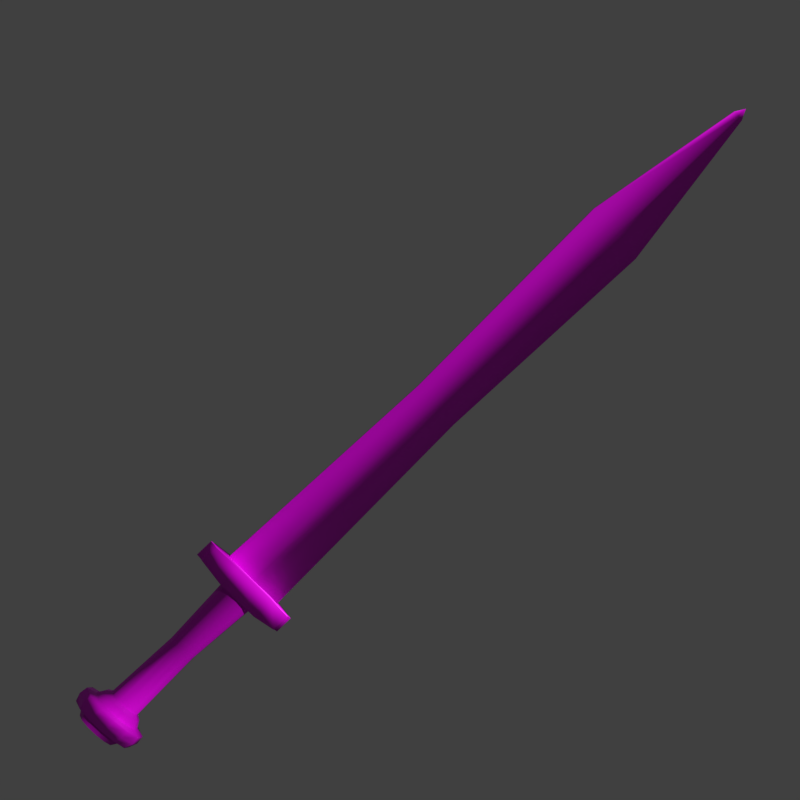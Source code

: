 # Source: Short_Sword.blend  (saved by Blender 2.82.7; exported with 4.5.12 LTS)
import bpy
from mathutils import Matrix  # noqa: F401  (used for matrix-valued properties, if any)

bpy.ops.wm.read_factory_settings(use_empty=True)
scene = bpy.context.scene
scene.name = 'Scene'

# ---- collections
col_collection_1 = bpy.data.collections.new('Collection 1'); scene.collection.children.link(col_collection_1)

# ---- images (referenced by path relative to the original .blend; pixels are not part of the script)
import os
ASSET_DIR = os.environ.get("B2B_ASSET_DIR", "")  # directory of the original .blend (textures are referenced by path, not embedded)
HERE = os.path.dirname(os.path.abspath(__file__))  # packed textures are extracted next to this script under _unpacked/

def load_image(name, relpath, width, height, colorspace="sRGB"):
    """Load a texture the original file referenced (path relative to the .blend, or extracted next to this script)."""
    p = next((c for c in (os.path.join(HERE, relpath), os.path.join(ASSET_DIR, relpath)) if relpath and os.path.exists(c)), "")
    if p:
        img = bpy.data.images.load(p, check_existing=True)
        img.name = name
    else:  # same state as the original file: an image datablock whose file is absent (Cycles renders it pink)
        img = bpy.data.images.new(name, width, height)
        img.source = "FILE"
        img.filepath = "//" + (relpath or name)
    img.colorspace_settings.name = colorspace
    return img
img_short_sword_nrm_png = load_image('Short Sword_NRM.png', 'Textures/Short Sword_NRM.png', 1024, 1024, 'sRGB')
img_short_sword_met_png = load_image('Short Sword_MET.png', 'Textures/Short Sword_MET.png', 1024, 1024, 'sRGB')
img_short_sword_png = load_image('Short Sword.png', 'Textures/Short Sword.png', 1024, 1024, 'sRGB')

# ---- materials (node trees are filled in below, after node groups)
mat_short_sword = bpy.data.materials.new('Short Sword')
mat_short_sword.alpha_threshold = 0.0
mat_short_sword.diffuse_color = (1.0, 1.0, 1.0, 1.0)
mat_short_sword.roughness = 0.5
mat_short_sword.specular_intensity = 0.0

# ---- material node trees
mat_short_sword.use_nodes = True; mat_short_sword.node_tree.nodes.clear()
_N = mat_short_sword.node_tree.nodes; _L = mat_short_sword.node_tree.links
n0 = _N.new('ShaderNodeOutputMaterial'); n0.name = 'Material Output'; n0.location = (300, 300)
n1 = _N.new('ShaderNodeBsdfPrincipled'); n1.name = 'Principled BSDF'; n1.location = (10, 300)
n1.distribution = 'GGX'
n1.subsurface_method = 'BURLEY'
n1.inputs[3].default_value = 1.45
n1.inputs[27].default_value = (0.0, 0.0, 0.0, 1.0)
n1.inputs[28].default_value = 1.0
n2 = _N.new('ShaderNodeNormalMap'); n2.name = 'Normal Map'; n2.location = (-347, -194)
n3 = _N.new('ShaderNodeTexImage'); n3.name = 'Image Texture.001'; n3.location = (-724, -250)
n3.image = img_short_sword_nrm_png
n4 = _N.new('ShaderNodeTexImage'); n4.name = 'Image Texture.002'; n4.location = (-721, 63)
n4.image = img_short_sword_met_png
n5 = _N.new('ShaderNodeTexImage'); n5.name = 'Image Texture'; n5.location = (-537, 358)
n5.image = img_short_sword_png
_L.new(n1.outputs[0], n0.inputs[0])
_L.new(n5.outputs[0], n1.inputs[0])
_L.new(n3.outputs[0], n2.inputs[1])
_L.new(n2.outputs[0], n1.inputs[5])
_L.new(n4.outputs[0], n1.inputs[1])
n0.is_active_output = True

# ---- world
world_world = bpy.data.worlds.new('World'); scene.world = world_world
world_world.color = (0.05088, 0.05088, 0.05088)
world_world.use_sun_shadow = False
world_world.sun_shadow_jitter_overblur = 0.0
world_world.cycles.sampling_method = 'MANUAL'
world_world.light_settings.distance = 18.0

# ---- cameras
cam_camera = bpy.data.cameras.new('Camera')
cam_camera.lens = 48.4
cam_camera.lens_unit = 'FOV'

# ---- lights
light_sun = bpy.data.lights.new('Sun', 'SUN')
light_sun.transmission_factor = 0.0
light_sun.energy = 3.31
light_sun.shadow_soft_size = 0.125

# ---- meshes
me_short_sword = bpy.data.meshes.new('Short Sword')
me_short_sword.from_pydata([(0.05589, 0.1172, -0.9026), (0.05589, 0.1289, 0.6999), (0.1477, 0.102, -0.9026), (0.1622, 0.1116, 0.6999), (0.215, 0.05957, -0.9026), (0.2399, 0.06443, 0.6999), (0.2396, -1.33e-07, -0.9026), (0.2684, -1.247e-07, 0.6999), (0.215, -0.05957, -0.9026), (0.2399, -0.06443, 0.6999), (0.1477, -0.102, -0.9026), (0.1622, -0.1116, 0.6999), (0.05589, -0.1172, -0.9026), (0.05589, -0.1289, 0.6999), (-0.03594, -0.102, -0.9026), (-0.05036, -0.1116, 0.6999), (-0.1032, -0.05957, -0.9026), (-0.1282, -0.06443, 0.6999), (-0.1278, -1.836e-07, -0.9026), (-0.1566, -1.79e-07, 0.6999), (-0.1032, 0.05957, -0.9026), (-0.1282, 0.06443, 0.6999), (-0.03594, 0.102, -0.9026), (-0.05036, 0.1116, 0.6999), (-0.05531, 0.1051, -1.299), (-0.1432, 0.06441, -1.299), (-0.1791, -1.972e-07, -1.299), (-0.1432, -0.06441, -1.299), (-0.05531, -0.1051, -1.299), (0.05589, -0.1186, -1.299), (0.1671, -0.1051, -1.299), (0.255, -0.06441, -1.299), (0.2909, -1.44e-07, -1.299), (0.255, 0.06441, -1.299), (0.1671, 0.1051, -1.299), (0.05589, 0.1186, -1.299), (0.05589, 0.1578, -0.9367), (0.1686, 0.1399, -0.9367), (0.2582, 0.08565, -0.9367), (0.2952, -1.416e-07, -0.9367), (0.2582, -0.08565, -0.9367), (0.1686, -0.1399, -0.9367), (0.05589, -0.1578, -0.9367), (-0.05682, -0.1399, -0.9367), (-0.1465, -0.08565, -0.9367), (-0.1835, -2.124e-07, -0.9367), (-0.1465, 0.08565, -0.9367), (-0.05682, 0.1399, -0.9367), (0.05589, 0.1375, -1.224), (0.05589, 0.1689, -1.017), (0.1927, 0.1492, -1.017), (0.1913, 0.1216, -1.224), (0.3025, 0.09066, -1.017), (0.2983, 0.0741, -1.224), (0.3482, -1.415e-07, -1.017), (0.3421, -1.431e-07, -1.224), (0.3025, -0.09066, -1.017), (0.2983, -0.07411, -1.224), (0.1927, -0.1492, -1.017), (0.1913, -0.1216, -1.224), (0.05589, -0.1689, -1.017), (0.05589, -0.1375, -1.224), (-0.08091, -0.1492, -1.017), (-0.0795, -0.1216, -1.224), (-0.1907, -0.09066, -1.017), (-0.1865, -0.07411, -1.224), (-0.2365, -2.16e-07, -1.017), (-0.2303, -2.042e-07, -1.224), (-0.1907, 0.09066, -1.017), (-0.1865, 0.0741, -1.224), (-0.08091, 0.1492, -1.017), (-0.0795, 0.1216, -1.224), (-0.2295, -0.01919, 3.536), (-0.2295, 0.01919, 3.536), (0.3434, 0.01919, 3.536), (0.3434, -0.01919, 3.536), (0.4178, 0.01919, 6.198), (0.4178, 0.01609, 0.8737), (0.4178, -0.01919, 6.198), (0.4178, -0.01609, 0.8737), (-0.3039, 0.01919, 6.198), (-0.3039, 0.01609, 0.8737), (-0.3039, -0.01919, 6.198), (-0.3039, -0.01609, 0.8737), (0.05589, -1.502e-07, -1.337), (-0.1914, 0.1622, 0.6569), (-0.1914, 0.1622, 0.9033), (-0.1914, -0.1622, 0.6569), (-0.1914, -0.1622, 0.9033), (0.2977, 0.1622, 0.9033), (0.2977, -0.1622, 0.6569), (0.2977, 0.1622, 0.6569), (0.2977, -0.1622, 0.9033), (-0.4853, -0.08162, 0.6869), (-0.5525, -0.01182, 0.6869), (-0.5065, -0.0391, 0.6869), (-0.5525, -0.01182, 0.8833), (-0.4853, -0.08162, 0.8833), (-0.5065, -0.0391, 0.8833), (-0.5525, 0.01182, 0.6869), (-0.4853, 0.08162, 0.6869), (-0.5065, 0.0391, 0.6869), (-0.4853, 0.08162, 0.8833), (-0.5525, 0.01182, 0.8833), (-0.5065, 0.0391, 0.8833), (0.6381, -0.01182, 0.6869), (0.5712, -0.08243, 0.6869), (0.5923, -0.03966, 0.6869), (0.5712, -0.08243, 0.8833), (0.6381, -0.01182, 0.8833), (0.5923, -0.03966, 0.8833), (0.5712, 0.08243, 0.6869), (0.6381, 0.01182, 0.6869), (0.5923, 0.03966, 0.6869), (0.6381, 0.01182, 0.8833), (0.5712, 0.08243, 0.8833), (0.5923, 0.03966, 0.8833), (0.05692, -0.07469, 6.198), (0.05692, -0.06262, 0.8737), (0.05692, 0.07469, 6.198), (0.05692, 0.06262, 0.8737), (0.05692, -0.07469, 3.536), (0.05692, 0.07469, 3.536), (0.05692, -0.01521, 8.2), (-0.007363, -0.01602, 8.084), (0.1212, 0.01602, 8.084), (0.1212, -0.01602, 8.084), (0.05692, 0.01521, 8.2), (-0.007363, 0.01602, 8.084), (0.05589, 0.2097, -1.128), (0.05589, 0.2196, -1.042), (0.2327, 0.1947, -1.042), (0.2419, 0.1861, -1.128), (0.05589, 0.1898, -1.211), (0.226, 0.1696, -1.212), (0.3843, 0.1191, -1.041), (0.3965, 0.1144, -1.128), (0.3681, 0.1059, -1.214), (0.4516, -1.466e-07, -1.041), (0.4631, -1.479e-07, -1.129), (0.43, -1.521e-07, -1.215), (0.3843, -0.1191, -1.041), (0.3965, -0.1144, -1.128), (0.3681, -0.1059, -1.214), (0.2327, -0.1947, -1.042), (0.2419, -0.1861, -1.128), (0.226, -0.1696, -1.212), (0.05589, -0.2196, -1.042), (0.05589, -0.2097, -1.128), (0.05589, -0.1898, -1.211), (-0.1209, -0.1947, -1.042), (-0.1301, -0.1861, -1.128), (-0.1142, -0.1696, -1.212), (-0.2725, -0.1191, -1.041), (-0.2847, -0.1144, -1.128), (-0.2563, -0.1059, -1.214), (-0.3398, -2.481e-07, -1.041), (-0.3514, -2.467e-07, -1.129), (-0.3183, -2.447e-07, -1.215), (-0.2725, 0.1191, -1.041), (-0.2847, 0.1144, -1.128), (-0.2563, 0.1059, -1.214), (-0.1209, 0.1947, -1.042), (-0.1301, 0.1861, -1.128), (-0.1142, 0.1696, -1.212), (0.05589, 0.09923, -0.1013), (0.136, 0.08594, -0.1013), (0.1946, 0.04962, -0.1013), (0.216, -1.266e-07, -0.1013), (0.1946, -0.04962, -0.1013), (0.136, -0.08594, -0.1013), (0.05589, -0.09923, -0.1013), (-0.02418, -0.08594, -0.1013), (-0.08279, -0.04962, -0.1013), (-0.1042, -1.684e-07, -0.1013), (-0.08279, 0.04962, -0.1013), (-0.02418, 0.08594, -0.1013), (0.05692, 0.01863, 8.085), (0.05692, -0.01863, 8.085)], [], [(72, 82, 80, 73), (165, 1, 3, 166), (166, 3, 5, 167), (167, 5, 7, 168), (168, 7, 9, 169), (169, 9, 11, 170), (170, 11, 13, 171), (171, 13, 15, 172), (172, 15, 17, 173), (173, 17, 19, 174), (174, 19, 21, 175), (175, 21, 23, 176), (27, 26, 84), (42, 43, 62, 60), (45, 46, 68, 66), (38, 39, 54, 52), (20, 22, 47, 46), (10, 12, 42, 41), (41, 42, 60, 58), (44, 45, 66, 64), (0, 2, 37, 36), (37, 38, 52, 50), (14, 16, 44, 43), (4, 6, 39, 38), (48, 51, 34, 35), (36, 37, 50, 49), (51, 53, 33, 34), (55, 57, 31, 32), (53, 55, 32, 33), (69, 71, 24, 25), (67, 69, 25, 26), (65, 67, 26, 27), (63, 65, 27, 28), (61, 63, 28, 29), (59, 61, 29, 30), (57, 59, 30, 31), (6, 8, 40, 39), (16, 18, 45, 44), (40, 41, 58, 56), (43, 44, 64, 62), (2, 4, 38, 37), (12, 14, 43, 42), (22, 0, 36, 47), (47, 36, 49, 70), (8, 10, 41, 40), (18, 20, 46, 45), (46, 47, 70, 68), (39, 40, 56, 54), (55, 53, 137, 140), (49, 50, 131, 130), (68, 70, 162, 159), (62, 64, 153, 150), (56, 58, 144, 141), (48, 71, 164, 133), (50, 52, 135, 131), (69, 67, 158, 161), (63, 61, 149, 152), (57, 55, 140, 143), (51, 48, 133, 134), (70, 49, 130, 162), (64, 66, 156, 153), (58, 60, 147, 144), (52, 54, 138, 135), (71, 69, 161, 164), (65, 63, 152, 155), (59, 57, 143, 146), (53, 51, 134, 137), (66, 68, 159, 156), (60, 62, 150, 147), (54, 56, 141, 138), (67, 65, 155, 158), (61, 59, 146, 149), (71, 48, 35, 24), (83, 72, 73, 81), (118, 121, 72, 83), (77, 74, 75, 79), (120, 122, 74, 77), (177, 128, 127), (121, 117, 82, 72), (74, 76, 78, 75), (122, 119, 76, 74), (31, 30, 84), (33, 32, 84), (32, 31, 84), (28, 27, 84), (34, 33, 84), (24, 35, 84), (26, 25, 84), (29, 28, 84), (30, 29, 84), (35, 34, 84), (25, 24, 84), (87, 88, 97, 93), (106, 108, 92, 90), (86, 102, 104, 103, 96, 98, 97, 88), (114, 116, 115, 89, 92, 108, 110, 109), (100, 102, 86, 85), (89, 86, 88, 92), (94, 96, 103, 99), (90, 92, 88, 87), (112, 114, 109, 105), (91, 111, 113, 112, 105, 107, 106, 90), (91, 89, 115, 111), (85, 91, 90, 87), (85, 86, 89, 91), (93, 97, 98, 95), (95, 98, 96, 94), (102, 100, 101, 104), (104, 101, 99, 103), (114, 112, 113, 116), (116, 113, 111, 115), (108, 106, 107, 110), (110, 107, 105, 109), (99, 101, 100, 85, 87, 93, 95, 94), (176, 23, 1, 165), (73, 80, 119, 122), (75, 78, 117, 121), (124, 178, 123), (81, 73, 122, 120), (79, 75, 121, 118), (127, 128, 124, 123), (125, 127, 123, 126), (178, 126, 123), (78, 76, 125, 126), (125, 177, 127), (80, 82, 124, 128), (130, 131, 132, 129), (129, 132, 134, 133), (131, 135, 136, 132), (132, 136, 137, 134), (135, 138, 139, 136), (136, 139, 140, 137), (138, 141, 142, 139), (139, 142, 143, 140), (141, 144, 145, 142), (142, 145, 146, 143), (144, 147, 148, 145), (145, 148, 149, 146), (147, 150, 151, 148), (148, 151, 152, 149), (150, 153, 154, 151), (151, 154, 155, 152), (153, 156, 157, 154), (154, 157, 158, 155), (156, 159, 160, 157), (157, 160, 161, 158), (159, 162, 163, 160), (160, 163, 164, 161), (162, 130, 129, 163), (163, 129, 133, 164), (22, 176, 165, 0), (20, 175, 176, 22), (18, 174, 175, 20), (16, 173, 174, 18), (14, 172, 173, 16), (12, 171, 172, 14), (10, 170, 171, 12), (8, 169, 170, 10), (6, 168, 169, 8), (4, 167, 168, 6), (2, 166, 167, 4), (0, 165, 166, 2), (119, 80, 128, 177), (76, 119, 177, 125), (117, 78, 126, 178), (82, 117, 178, 124)])
me_short_sword.polygons.foreach_set('use_smooth', [True] * 166)
_uv = me_short_sword.uv_layers.new(name='UVMap')
_uv.uv.foreach_set('vector', [0.753, 0.2684, 0.753, 0.5259, 0.7348, 0.5259, 0.7348, 0.2684, 0.7168, 0.9322, 0.535, 0.9322, 0.535, 0.9086, 0.7168, 0.9086, 0.7168, 0.9086, 0.535, 0.9086, 0.535, 0.8875, 0.7168, 0.8875, 0.7168, 0.8875, 0.535, 0.8875, 0.535, 0.8708, 0.7168, 0.8708, 0.7168, 0.8708, 0.535, 0.8708, 0.535, 0.8541, 0.7168, 0.8541, 0.7168, 0.8541, 0.535, 0.8541, 0.535, 0.833, 0.7168, 0.833, 0.7168, 0.833, 0.535, 0.833, 0.535, 0.8094, 0.7168, 0.8094, 0.7168, 0.8094, 0.535, 0.8094, 0.535, 0.7858, 0.7168, 0.7858, 0.7168, 0.7858, 0.535, 0.7858, 0.535, 0.7647, 0.7168, 0.7647, 0.7168, 0.7647, 0.535, 0.7647, 0.535, 0.748, 0.7168, 0.748, 0.7168, 0.9937, 0.535, 0.9937, 0.535, 0.9769, 0.7168, 0.9769, 0.7168, 0.9769, 0.535, 0.9769, 0.535, 0.9558, 0.7168, 0.9558, 0.2324, 0.8051, 0.2462, 0.8075, 0.2187, 0.8426, 0.9116, 0.8094, 0.9116, 0.7858, 0.9317, 0.7858, 0.9317, 0.8094, 0.9116, 0.9937, 0.9116, 0.9769, 0.9317, 0.9769, 0.9317, 0.9937, 0.9116, 0.8875, 0.9116, 0.8708, 0.9317, 0.8708, 0.9317, 0.8875, 0.8984, 0.9769, 0.8984, 0.9558, 0.9116, 0.9558, 0.9116, 0.9769, 0.8984, 0.833, 0.8984, 0.8094, 0.9116, 0.8094, 0.9116, 0.833, 0.9116, 0.833, 0.9116, 0.8094, 0.9317, 0.8094, 0.9317, 0.833, 0.9116, 0.7647, 0.9116, 0.748, 0.9317, 0.748, 0.9317, 0.7647, 0.8984, 0.9322, 0.8984, 0.9086, 0.9116, 0.9086, 0.9116, 0.9322, 0.9116, 0.9086, 0.9116, 0.8875, 0.9317, 0.8875, 0.9317, 0.9086, 0.8984, 0.7858, 0.8984, 0.7647, 0.9116, 0.7647, 0.9116, 0.7858, 0.8984, 0.8875, 0.8984, 0.8708, 0.9116, 0.8708, 0.9116, 0.8875, 0.2509, 0.8678, 0.2274, 0.889, 0.2217, 0.8724, 0.2373, 0.8571, 0.9116, 0.9322, 0.9116, 0.9086, 0.9317, 0.9086, 0.9317, 0.9322, 0.2274, 0.889, 0.2005, 0.8992, 0.205, 0.88, 0.2217, 0.8724, 0.1785, 0.8939, 0.168, 0.8737, 0.1856, 0.8648, 0.1912, 0.8776, 0.2005, 0.8992, 0.1785, 0.8939, 0.1912, 0.8776, 0.205, 0.88, 0.2694, 0.8114, 0.2659, 0.8399, 0.2484, 0.8384, 0.2518, 0.8203, 0.2589, 0.7913, 0.2694, 0.8114, 0.2518, 0.8203, 0.2462, 0.8075, 0.2369, 0.7859, 0.2589, 0.7913, 0.2462, 0.8075, 0.2324, 0.8051, 0.21, 0.7961, 0.2369, 0.7859, 0.2324, 0.8051, 0.2157, 0.8127, 0.1865, 0.8173, 0.21, 0.7961, 0.2157, 0.8127, 0.2001, 0.828, 0.1715, 0.8452, 0.1865, 0.8173, 0.2001, 0.828, 0.189, 0.8468, 0.168, 0.8737, 0.1715, 0.8452, 0.189, 0.8468, 0.1856, 0.8648, 0.8984, 0.8708, 0.8984, 0.8541, 0.9116, 0.8541, 0.9116, 0.8708, 0.8984, 0.7647, 0.8984, 0.748, 0.9116, 0.748, 0.9116, 0.7647, 0.9116, 0.8541, 0.9116, 0.833, 0.9317, 0.833, 0.9317, 0.8541, 0.9116, 0.7858, 0.9116, 0.7647, 0.9317, 0.7647, 0.9317, 0.7858, 0.8984, 0.9086, 0.8984, 0.8875, 0.9116, 0.8875, 0.9116, 0.9086, 0.8984, 0.8094, 0.8984, 0.7858, 0.9116, 0.7858, 0.9116, 0.8094, 0.8984, 0.9558, 0.8984, 0.9322, 0.9116, 0.9322, 0.9116, 0.9558, 0.9116, 0.9558, 0.9116, 0.9322, 0.9317, 0.9322, 0.9317, 0.9558, 0.8984, 0.8541, 0.8984, 0.833, 0.9116, 0.833, 0.9116, 0.8541, 0.8984, 0.9937, 0.8984, 0.9769, 0.9116, 0.9769, 0.9116, 0.9937, 0.9116, 0.9769, 0.9116, 0.9558, 0.9317, 0.9558, 0.9317, 0.9769, 0.9116, 0.8708, 0.9116, 0.8541, 0.9317, 0.8541, 0.9317, 0.8708, 0.1785, 0.8939, 0.2005, 0.8992, 0.1945, 0.9174, 0.1643, 0.9119, 0.9317, 0.9322, 0.9317, 0.9086, 0.9495, 0.9086, 0.9495, 0.9322, 0.9317, 0.9769, 0.9317, 0.9558, 0.9495, 0.9558, 0.9495, 0.9769, 0.9317, 0.7858, 0.9317, 0.7647, 0.9495, 0.7647, 0.9495, 0.7858, 0.9317, 0.8541, 0.9317, 0.833, 0.9495, 0.833, 0.9495, 0.8541, 0.2509, 0.8678, 0.2659, 0.8399, 0.2802, 0.8394, 0.2607, 0.8755, 0.9317, 0.9086, 0.9317, 0.8875, 0.9495, 0.8875, 0.9495, 0.9086, 0.2694, 0.8114, 0.2589, 0.7913, 0.2731, 0.7732, 0.2856, 0.8012, 0.21, 0.7961, 0.1865, 0.8173, 0.1767, 0.8096, 0.2071, 0.782, 0.168, 0.8737, 0.1785, 0.8939, 0.1643, 0.9119, 0.1518, 0.8839, 0.2274, 0.889, 0.2509, 0.8678, 0.2607, 0.8755, 0.2303, 0.9031, 0.9317, 0.9558, 0.9317, 0.9322, 0.9495, 0.9322, 0.9495, 0.9558, 0.9317, 0.7647, 0.9317, 0.748, 0.9495, 0.748, 0.9495, 0.7647, 0.9317, 0.833, 0.9317, 0.8094, 0.9495, 0.8094, 0.9495, 0.833, 0.9317, 0.8875, 0.9317, 0.8708, 0.9495, 0.8708, 0.9495, 0.8875, 0.2659, 0.8399, 0.2694, 0.8114, 0.2856, 0.8012, 0.2802, 0.8394, 0.2369, 0.7859, 0.21, 0.7961, 0.2071, 0.782, 0.2429, 0.7677, 0.1715, 0.8452, 0.168, 0.8737, 0.1518, 0.8839, 0.1571, 0.8457, 0.2005, 0.8992, 0.2274, 0.889, 0.2303, 0.9031, 0.1945, 0.9174, 0.9317, 0.9937, 0.9317, 0.9769, 0.9495, 0.9769, 0.9495, 0.9937, 0.9317, 0.8094, 0.9317, 0.7858, 0.9495, 0.7858, 0.9495, 0.8094, 0.9317, 0.8708, 0.9317, 0.8541, 0.9495, 0.8541, 0.9495, 0.8708, 0.2589, 0.7913, 0.2369, 0.7859, 0.2429, 0.7677, 0.2731, 0.7732, 0.1865, 0.8173, 0.1715, 0.8452, 0.1571, 0.8457, 0.1767, 0.8096, 0.2659, 0.8399, 0.2509, 0.8678, 0.2373, 0.8571, 0.2484, 0.8384, 0.753, 0.01091, 0.753, 0.2684, 0.7348, 0.2684, 0.7348, 0.01091, 0.1866, 0.00458, 0.1866, 0.2732, 0.04723, 0.2733, 0.01104, 0.004643, 0.9718, 0.6089, 0.9718, 0.3264, 0.9884, 0.3264, 0.9884, 0.6089, 0.5381, 0.00458, 0.5381, 0.2732, 0.3987, 0.2733, 0.3625, 0.004643, 0.5381, 0.7324, 0.5693, 0.7323, 0.5381, 0.744, 0.1866, 0.2732, 0.1866, 0.5419, 0.01104, 0.542, 0.04723, 0.2733, 0.9718, 0.3264, 0.9718, 0.04389, 0.9884, 0.04389, 0.9884, 0.3264, 0.5381, 0.2732, 0.5381, 0.5419, 0.3625, 0.542, 0.3987, 0.2733, 0.1856, 0.8648, 0.189, 0.8468, 0.2187, 0.8426, 0.205, 0.88, 0.1912, 0.8776, 0.2187, 0.8426, 0.1912, 0.8776, 0.1856, 0.8648, 0.2187, 0.8426, 0.2157, 0.8127, 0.2324, 0.8051, 0.2187, 0.8426, 0.2217, 0.8724, 0.205, 0.88, 0.2187, 0.8426, 0.2484, 0.8384, 0.2373, 0.8571, 0.2187, 0.8426, 0.2462, 0.8075, 0.2518, 0.8203, 0.2187, 0.8426, 0.2001, 0.828, 0.2157, 0.8127, 0.2187, 0.8426, 0.189, 0.8468, 0.2001, 0.828, 0.2187, 0.8426, 0.2373, 0.8571, 0.2217, 0.8724, 0.2187, 0.8426, 0.2518, 0.8203, 0.2484, 0.8384, 0.2187, 0.8426, 0.8561, 0.08796, 0.8018, 0.08796, 0.8062, 0.02087, 0.8495, 0.02087, 0.8495, 0.2583, 0.8062, 0.2583, 0.8018, 0.1956, 0.8561, 0.1956, 0.3209, 0.6664, 0.3386, 0.6016, 0.348, 0.5969, 0.354, 0.5868, 0.3592, 0.5868, 0.3652, 0.5969, 0.3746, 0.6016, 0.3923, 0.6664, 0.354, 0.8492, 0.3479, 0.8391, 0.3385, 0.8345, 0.3209, 0.7741, 0.3923, 0.7741, 0.3747, 0.8345, 0.3653, 0.8391, 0.3592, 0.8492, 0.8495, 0.5456, 0.8062, 0.5456, 0.8018, 0.4785, 0.8561, 0.4785, 0.3209, 0.7741, 0.3209, 0.6664, 0.3923, 0.6664, 0.3923, 0.7741, 0.8495, 0.573, 0.8062, 0.573, 0.8062, 0.5678, 0.8495, 0.5678, 0.8561, 0.1956, 0.8018, 0.1956, 0.8018, 0.08796, 0.8561, 0.08796, 0.8495, 0.2858, 0.8062, 0.2858, 0.8062, 0.2806, 0.8495, 0.2806, 0.1041, 0.8531, 0.08653, 0.9137, 0.07711, 0.9183, 0.07098, 0.9284, 0.06578, 0.9284, 0.05965, 0.9183, 0.05024, 0.9137, 0.03267, 0.8531, 0.8561, 0.3709, 0.8018, 0.3709, 0.8062, 0.3081, 0.8495, 0.3081, 0.1041, 0.7454, 0.1041, 0.8531, 0.03267, 0.8531, 0.03267, 0.7454, 0.8561, 0.4785, 0.8018, 0.4785, 0.8018, 0.3709, 0.8561, 0.3709, 0.8495, 0.5953, 0.8062, 0.5953, 0.8062, 0.5848, 0.8495, 0.5848, 0.8495, 0.5848, 0.8062, 0.5848, 0.8062, 0.573, 0.8495, 0.573, 0.8062, 0.5456, 0.8495, 0.5456, 0.8495, 0.5561, 0.8062, 0.5561, 0.8062, 0.5561, 0.8495, 0.5561, 0.8495, 0.5678, 0.8062, 0.5678, 0.8062, 0.2858, 0.8495, 0.2858, 0.8495, 0.2976, 0.8062, 0.2976, 0.8062, 0.2976, 0.8495, 0.2976, 0.8495, 0.3081, 0.8062, 0.3081, 0.8062, 0.2583, 0.8495, 0.2583, 0.8495, 0.2688, 0.8062, 0.2688, 0.8062, 0.2688, 0.8495, 0.2688, 0.8495, 0.2806, 0.8062, 0.2806, 0.07098, 0.6656, 0.07699, 0.6757, 0.08635, 0.6804, 0.1041, 0.7454, 0.03267, 0.7454, 0.05041, 0.6804, 0.05977, 0.6757, 0.06578, 0.6656, 0.7168, 0.9558, 0.535, 0.9558, 0.535, 0.9322, 0.7168, 0.9322, 0.6774, 0.2733, 0.7136, 0.542, 0.5381, 0.5419, 0.5381, 0.2732, 0.3259, 0.2733, 0.3621, 0.542, 0.1866, 0.5419, 0.1866, 0.2732, 0.1553, 0.7323, 0.1866, 0.7324, 0.1866, 0.744, 0.7136, 0.004643, 0.6774, 0.2733, 0.5381, 0.2732, 0.5381, 0.00458, 0.3621, 0.004643, 0.3259, 0.2733, 0.1866, 0.2732, 0.1866, 0.00458, 0.7348, 0.7225, 0.7348, 0.7097, 0.753, 0.7097, 0.753, 0.7225, 0.9172, 0.06179, 0.9172, 0.04772, 0.9338, 0.04772, 0.9338, 0.06179, 0.1866, 0.7324, 0.2178, 0.7323, 0.1866, 0.744, 0.9338, 0.2635, 0.9172, 0.2635, 0.9172, 0.06179, 0.9338, 0.06179, 0.5068, 0.7323, 0.5381, 0.7324, 0.5381, 0.744, 0.7348, 0.5259, 0.753, 0.5259, 0.753, 0.7097, 0.7348, 0.7097, 0.9495, 0.9322, 0.9495, 0.9086, 0.9694, 0.9086, 0.9694, 0.9322, 0.9694, 0.9322, 0.9694, 0.9086, 0.9895, 0.9086, 0.9895, 0.9322, 0.9495, 0.9086, 0.9495, 0.8875, 0.9694, 0.8875, 0.9694, 0.9086, 0.9694, 0.9086, 0.9694, 0.8875, 0.9895, 0.8875, 0.9895, 0.9086, 0.9495, 0.8875, 0.9495, 0.8708, 0.9694, 0.8708, 0.9694, 0.8875, 0.9694, 0.8875, 0.9694, 0.8708, 0.9895, 0.8708, 0.9895, 0.8875, 0.9495, 0.8708, 0.9495, 0.8541, 0.9694, 0.8541, 0.9694, 0.8708, 0.9694, 0.8708, 0.9694, 0.8541, 0.9895, 0.8541, 0.9895, 0.8708, 0.9495, 0.8541, 0.9495, 0.833, 0.9694, 0.833, 0.9694, 0.8541, 0.9694, 0.8541, 0.9694, 0.833, 0.9895, 0.833, 0.9895, 0.8541, 0.9495, 0.833, 0.9495, 0.8094, 0.9694, 0.8094, 0.9694, 0.833, 0.9694, 0.833, 0.9694, 0.8094, 0.9895, 0.8094, 0.9895, 0.833, 0.9495, 0.8094, 0.9495, 0.7858, 0.9694, 0.7858, 0.9694, 0.8094, 0.9694, 0.8094, 0.9694, 0.7858, 0.9895, 0.7858, 0.9895, 0.8094, 0.9495, 0.7858, 0.9495, 0.7647, 0.9694, 0.7647, 0.9694, 0.7858, 0.9694, 0.7858, 0.9694, 0.7647, 0.9895, 0.7647, 0.9895, 0.7858, 0.9495, 0.7647, 0.9495, 0.748, 0.9694, 0.748, 0.9694, 0.7647, 0.9694, 0.7647, 0.9694, 0.748, 0.9895, 0.748, 0.9895, 0.7647, 0.9495, 0.9937, 0.9495, 0.9769, 0.9694, 0.9769, 0.9694, 0.9937, 0.9694, 0.9937, 0.9694, 0.9769, 0.9895, 0.9769, 0.9895, 0.9937, 0.9495, 0.9769, 0.9495, 0.9558, 0.9694, 0.9558, 0.9694, 0.9769, 0.9694, 0.9769, 0.9694, 0.9558, 0.9895, 0.9558, 0.9895, 0.9769, 0.9495, 0.9558, 0.9495, 0.9322, 0.9694, 0.9322, 0.9694, 0.9558, 0.9694, 0.9558, 0.9694, 0.9322, 0.9895, 0.9322, 0.9895, 0.9558, 0.8984, 0.9558, 0.7168, 0.9558, 0.7168, 0.9322, 0.8984, 0.9322, 0.8984, 0.9769, 0.7168, 0.9769, 0.7168, 0.9558, 0.8984, 0.9558, 0.8984, 0.9937, 0.7168, 0.9937, 0.7168, 0.9769, 0.8984, 0.9769, 0.8984, 0.7647, 0.7168, 0.7647, 0.7168, 0.748, 0.8984, 0.748, 0.8984, 0.7858, 0.7168, 0.7858, 0.7168, 0.7647, 0.8984, 0.7647, 0.8984, 0.8094, 0.7168, 0.8094, 0.7168, 0.7858, 0.8984, 0.7858, 0.8984, 0.833, 0.7168, 0.833, 0.7168, 0.8094, 0.8984, 0.8094, 0.8984, 0.8541, 0.7168, 0.8541, 0.7168, 0.833, 0.8984, 0.833, 0.8984, 0.8708, 0.7168, 0.8708, 0.7168, 0.8541, 0.8984, 0.8541, 0.8984, 0.8875, 0.7168, 0.8875, 0.7168, 0.8708, 0.8984, 0.8708, 0.8984, 0.9086, 0.7168, 0.9086, 0.7168, 0.8875, 0.8984, 0.8875, 0.8984, 0.9322, 0.7168, 0.9322, 0.7168, 0.9086, 0.8984, 0.9086, 0.5381, 0.5419, 0.7136, 0.542, 0.5693, 0.7323, 0.5381, 0.7324, 0.3625, 0.542, 0.5381, 0.5419, 0.5381, 0.7324, 0.5068, 0.7323, 0.1866, 0.5419, 0.3621, 0.542, 0.2178, 0.7323, 0.1866, 0.7324, 0.01104, 0.542, 0.1866, 0.5419, 0.1866, 0.7324, 0.1553, 0.7323])
_ca = me_short_sword.color_attributes.new('Col', 'BYTE_COLOR', 'CORNER')
_ca.data.foreach_set('color', [1.0, 1.0, 1.0, 1.0, 1.0, 1.0, 1.0, 1.0, 1.0, 1.0, 1.0, 1.0, 1.0, 1.0, 1.0, 1.0, 1.0, 1.0, 1.0, 1.0, 1.0, 1.0, 1.0, 1.0, 1.0, 1.0, 1.0, 1.0, 1.0, 1.0, 1.0, 1.0, 1.0, 1.0, 1.0, 1.0, 1.0, 1.0, 1.0, 1.0, 1.0, 1.0, 1.0, 1.0, 1.0, 1.0, 1.0, 1.0, 1.0, 1.0, 1.0, 1.0, 1.0, 1.0, 1.0, 1.0, 1.0, 1.0, 1.0, 1.0, 1.0, 1.0, 1.0, 1.0, 1.0, 1.0, 1.0, 1.0, 1.0, 1.0, 1.0, 1.0, 1.0, 1.0, 1.0, 1.0, 1.0, 1.0, 1.0, 1.0, 1.0, 1.0, 1.0, 1.0, 1.0, 1.0, 1.0, 1.0, 1.0, 1.0, 1.0, 1.0, 1.0, 1.0, 1.0, 1.0, 1.0, 1.0, 1.0, 1.0, 1.0, 1.0, 1.0, 1.0, 1.0, 1.0, 1.0, 1.0, 1.0, 1.0, 1.0, 1.0, 1.0, 1.0, 1.0, 1.0, 1.0, 1.0, 1.0, 1.0, 1.0, 1.0, 1.0, 1.0, 1.0, 1.0, 1.0, 1.0, 1.0, 1.0, 1.0, 1.0, 1.0, 1.0, 1.0, 1.0, 1.0, 1.0, 1.0, 1.0, 1.0, 1.0, 1.0, 1.0, 1.0, 1.0, 1.0, 1.0, 1.0, 1.0, 1.0, 1.0, 1.0, 1.0, 1.0, 1.0, 1.0, 1.0, 1.0, 1.0, 1.0, 1.0, 1.0, 1.0, 1.0, 1.0, 1.0, 1.0, 1.0, 1.0, 1.0, 1.0, 1.0, 1.0, 1.0, 1.0, 1.0, 1.0, 1.0, 1.0, 1.0, 1.0, 1.0, 1.0, 1.0, 1.0, 1.0, 1.0, 1.0, 1.0, 1.0, 1.0, 1.0, 1.0, 1.0, 1.0, 1.0, 1.0, 1.0, 1.0, 1.0, 1.0, 1.0, 1.0, 1.0, 1.0, 1.0, 1.0, 1.0, 1.0, 1.0, 1.0, 1.0, 1.0, 1.0, 1.0, 1.0, 1.0, 1.0, 1.0, 1.0, 1.0, 1.0, 1.0, 1.0, 1.0, 1.0, 1.0, 1.0, 1.0, 1.0, 1.0, 1.0, 1.0, 1.0, 1.0, 1.0, 1.0, 1.0, 1.0, 1.0, 1.0, 1.0, 1.0, 1.0, 1.0, 1.0, 1.0, 1.0, 1.0, 1.0, 1.0, 1.0, 1.0, 1.0, 1.0, 1.0, 1.0, 1.0, 1.0, 1.0, 1.0, 1.0, 1.0, 1.0, 1.0, 1.0, 1.0, 1.0, 1.0, 1.0, 1.0, 1.0, 1.0, 1.0, 1.0, 1.0, 1.0, 1.0, 1.0, 1.0, 1.0, 1.0, 1.0, 1.0, 1.0, 1.0, 1.0, 1.0, 1.0, 1.0, 1.0, 1.0, 1.0, 1.0, 1.0, 1.0, 1.0, 1.0, 1.0, 1.0, 1.0, 1.0, 1.0, 1.0, 1.0, 1.0, 1.0, 1.0, 1.0, 1.0, 1.0, 1.0, 1.0, 1.0, 1.0, 1.0, 1.0, 1.0, 1.0, 1.0, 1.0, 1.0, 1.0, 1.0, 1.0, 1.0, 1.0, 1.0, 1.0, 1.0, 1.0, 1.0, 1.0, 1.0, 1.0, 1.0, 1.0, 1.0, 1.0, 1.0, 1.0, 1.0, 1.0, 1.0, 1.0, 1.0, 1.0, 1.0, 1.0, 1.0, 1.0, 1.0, 1.0, 1.0, 1.0, 1.0, 1.0, 1.0, 1.0, 1.0, 1.0, 1.0, 1.0, 1.0, 1.0, 1.0, 1.0, 1.0, 1.0, 1.0, 1.0, 1.0, 1.0, 1.0, 1.0, 1.0, 1.0, 1.0, 1.0, 1.0, 1.0, 1.0, 1.0, 1.0, 1.0, 1.0, 1.0, 1.0, 1.0, 1.0, 1.0, 1.0, 1.0, 1.0, 1.0, 1.0, 1.0, 1.0, 1.0, 1.0, 1.0, 1.0, 1.0, 1.0, 1.0, 1.0, 1.0, 1.0, 1.0, 1.0, 1.0, 1.0, 1.0, 1.0, 1.0, 1.0, 1.0, 1.0, 1.0, 1.0, 1.0, 1.0, 1.0, 1.0, 1.0, 1.0, 1.0, 1.0, 1.0, 1.0, 1.0, 1.0, 1.0, 1.0, 1.0, 1.0, 1.0, 1.0, 1.0, 1.0, 1.0, 1.0, 1.0, 1.0, 1.0, 1.0, 1.0, 1.0, 1.0, 1.0, 1.0, 1.0, 1.0, 1.0, 1.0, 1.0, 1.0, 1.0, 1.0, 1.0, 1.0, 1.0, 1.0, 1.0, 1.0, 1.0, 1.0, 1.0, 1.0, 1.0, 1.0, 1.0, 1.0, 1.0, 1.0, 1.0, 1.0, 1.0, 1.0, 1.0, 1.0, 1.0, 1.0, 1.0, 1.0, 1.0, 1.0, 1.0, 1.0, 1.0, 1.0, 1.0, 1.0, 1.0, 1.0, 1.0, 1.0, 1.0, 1.0, 1.0, 1.0, 1.0, 1.0, 1.0, 1.0, 1.0, 1.0, 1.0, 1.0, 1.0, 1.0, 1.0, 1.0, 1.0, 1.0, 1.0, 1.0, 1.0, 1.0, 1.0, 1.0, 1.0, 1.0, 1.0, 1.0, 1.0, 1.0, 1.0, 1.0, 1.0, 1.0, 1.0, 1.0, 1.0, 1.0, 1.0, 1.0, 1.0, 1.0, 1.0, 1.0, 1.0, 1.0, 1.0, 1.0, 1.0, 1.0, 1.0, 1.0, 1.0, 1.0, 1.0, 1.0, 1.0, 1.0, 1.0, 1.0, 1.0, 1.0, 1.0, 1.0, 1.0, 1.0, 1.0, 1.0, 1.0, 1.0, 1.0, 1.0, 1.0, 1.0, 1.0, 1.0, 1.0, 1.0, 1.0, 1.0, 1.0, 1.0, 1.0, 1.0, 1.0, 1.0, 1.0, 1.0, 1.0, 1.0, 1.0, 1.0, 1.0, 1.0, 1.0, 1.0, 1.0, 1.0, 1.0, 1.0, 1.0, 1.0, 1.0, 1.0, 1.0, 1.0, 1.0, 1.0, 1.0, 1.0, 1.0, 1.0, 1.0, 1.0, 1.0, 1.0, 1.0, 1.0, 1.0, 1.0, 1.0, 1.0, 1.0, 1.0, 1.0, 1.0, 1.0, 1.0, 1.0, 1.0, 1.0, 1.0, 1.0, 1.0, 1.0, 1.0, 1.0, 1.0, 1.0, 1.0, 1.0, 1.0, 1.0, 1.0, 1.0, 1.0, 1.0, 1.0, 1.0, 1.0, 1.0, 1.0, 1.0, 1.0, 1.0, 1.0, 1.0, 1.0, 1.0, 1.0, 1.0, 1.0, 1.0, 1.0, 1.0, 1.0, 1.0, 1.0, 1.0, 1.0, 1.0, 1.0, 1.0, 1.0, 1.0, 1.0, 1.0, 1.0, 1.0, 1.0, 1.0, 1.0, 1.0, 1.0, 1.0, 1.0, 1.0, 1.0, 1.0, 1.0, 1.0, 1.0, 1.0, 1.0, 1.0, 1.0, 1.0, 1.0, 1.0, 1.0, 1.0, 1.0, 1.0, 1.0, 1.0, 1.0, 1.0, 1.0, 1.0, 1.0, 1.0, 1.0, 1.0, 1.0, 1.0, 1.0, 1.0, 1.0, 1.0, 1.0, 1.0, 1.0, 1.0, 1.0, 1.0, 1.0, 1.0, 1.0, 1.0, 1.0, 1.0, 1.0, 1.0, 1.0, 1.0, 1.0, 1.0, 1.0, 1.0, 1.0, 1.0, 1.0, 1.0, 1.0, 1.0, 1.0, 1.0, 1.0, 1.0, 1.0, 1.0, 1.0, 1.0, 1.0, 1.0, 1.0, 1.0, 1.0, 1.0, 1.0, 1.0, 1.0, 1.0, 1.0, 1.0, 1.0, 1.0, 1.0, 1.0, 1.0, 1.0, 1.0, 1.0, 1.0, 1.0, 1.0, 1.0, 1.0, 1.0, 1.0, 1.0, 1.0, 1.0, 1.0, 1.0, 1.0, 1.0, 1.0, 1.0, 1.0, 1.0, 1.0, 1.0, 1.0, 1.0, 1.0, 1.0, 1.0, 1.0, 1.0, 1.0, 1.0, 1.0, 1.0, 1.0, 1.0, 1.0, 1.0, 1.0, 1.0, 1.0, 1.0, 1.0, 1.0, 1.0, 1.0, 1.0, 1.0, 1.0, 1.0, 1.0, 1.0, 1.0, 1.0, 1.0, 1.0, 1.0, 1.0, 1.0, 1.0, 1.0, 1.0, 1.0, 1.0, 1.0, 1.0, 1.0, 1.0, 1.0, 1.0, 1.0, 1.0, 1.0, 1.0, 1.0, 1.0, 1.0, 1.0, 1.0, 1.0, 1.0, 1.0, 1.0, 1.0, 1.0, 1.0, 1.0, 1.0, 1.0, 1.0, 1.0, 1.0, 1.0, 1.0, 1.0, 1.0, 1.0, 1.0, 1.0, 1.0, 1.0, 1.0, 1.0, 1.0, 1.0, 1.0, 1.0, 1.0, 1.0, 1.0, 1.0, 1.0, 1.0, 1.0, 1.0, 1.0, 1.0, 1.0, 1.0, 1.0, 1.0, 1.0, 1.0, 1.0, 1.0, 1.0, 1.0, 1.0, 1.0, 1.0, 1.0, 1.0, 1.0, 1.0, 1.0, 1.0, 1.0, 1.0, 1.0, 1.0, 1.0, 1.0, 1.0, 1.0, 1.0, 1.0, 1.0, 1.0, 1.0, 1.0, 1.0, 1.0, 1.0, 1.0, 1.0, 1.0, 1.0, 1.0, 1.0, 1.0, 1.0, 1.0, 1.0, 1.0, 1.0, 1.0, 1.0, 1.0, 1.0, 1.0, 1.0, 1.0, 1.0, 1.0, 1.0, 1.0, 1.0, 1.0, 1.0, 1.0, 1.0, 1.0, 1.0, 1.0, 1.0, 1.0, 1.0, 1.0, 1.0, 1.0, 1.0, 1.0, 1.0, 1.0, 1.0, 1.0, 1.0, 1.0, 1.0, 1.0, 1.0, 1.0, 1.0, 1.0, 1.0, 1.0, 1.0, 1.0, 1.0, 1.0, 1.0, 1.0, 1.0, 1.0, 1.0, 1.0, 1.0, 1.0, 1.0, 1.0, 1.0, 1.0, 1.0, 1.0, 1.0, 1.0, 1.0, 1.0, 1.0, 1.0, 1.0, 1.0, 1.0, 1.0, 1.0, 1.0, 1.0, 1.0, 1.0, 1.0, 1.0, 1.0, 1.0, 1.0, 1.0, 1.0, 1.0, 1.0, 1.0, 1.0, 1.0, 1.0, 1.0, 1.0, 1.0, 1.0, 1.0, 1.0, 1.0, 1.0, 1.0, 1.0, 1.0, 1.0, 1.0, 1.0, 1.0, 1.0, 1.0, 1.0, 1.0, 1.0, 1.0, 1.0, 1.0, 1.0, 1.0, 1.0, 1.0, 1.0, 1.0, 1.0, 1.0, 1.0, 1.0, 1.0, 1.0, 1.0, 1.0, 1.0, 1.0, 1.0, 1.0, 1.0, 1.0, 1.0, 1.0, 1.0, 1.0, 1.0, 1.0, 1.0, 1.0, 1.0, 1.0, 1.0, 1.0, 1.0, 1.0, 1.0, 1.0, 1.0, 1.0, 1.0, 1.0, 1.0, 1.0, 1.0, 1.0, 1.0, 1.0, 1.0, 1.0, 1.0, 1.0, 1.0, 1.0, 1.0, 1.0, 1.0, 1.0, 1.0, 1.0, 1.0, 1.0, 1.0, 1.0, 1.0, 1.0, 1.0, 1.0, 1.0, 1.0, 1.0, 1.0, 1.0, 1.0, 1.0, 1.0, 1.0, 1.0, 1.0, 1.0, 1.0, 1.0, 1.0, 1.0, 1.0, 1.0, 1.0, 1.0, 1.0, 1.0, 1.0, 1.0, 1.0, 1.0, 1.0, 1.0, 1.0, 1.0, 1.0, 1.0, 1.0, 1.0, 1.0, 1.0, 1.0, 1.0, 1.0, 1.0, 1.0, 1.0, 1.0, 1.0, 1.0, 1.0, 1.0, 1.0, 1.0, 1.0, 1.0, 1.0, 1.0, 1.0, 1.0, 1.0, 1.0, 1.0, 1.0, 1.0, 1.0, 1.0, 1.0, 1.0, 1.0, 1.0, 1.0, 1.0, 1.0, 1.0, 1.0, 1.0, 1.0, 1.0, 1.0, 1.0, 1.0, 1.0, 1.0, 1.0, 1.0, 1.0, 1.0, 1.0, 1.0, 1.0, 1.0, 1.0, 1.0, 1.0, 1.0, 1.0, 1.0, 1.0, 1.0, 1.0, 1.0, 1.0, 1.0, 1.0, 1.0, 1.0, 1.0, 1.0, 1.0, 1.0, 1.0, 1.0, 1.0, 1.0, 1.0, 1.0, 1.0, 1.0, 1.0, 1.0, 1.0, 1.0, 1.0, 1.0, 1.0, 1.0, 1.0, 1.0, 1.0, 1.0, 1.0, 1.0, 1.0, 1.0, 1.0, 1.0, 1.0, 1.0, 1.0, 1.0, 1.0, 1.0, 1.0, 1.0, 1.0, 1.0, 1.0, 1.0, 1.0, 1.0, 1.0, 1.0, 1.0, 1.0, 1.0, 1.0, 1.0, 1.0, 1.0, 1.0, 1.0, 1.0, 1.0, 1.0, 1.0, 1.0, 1.0, 1.0, 1.0, 1.0, 1.0, 1.0, 1.0, 1.0, 1.0, 1.0, 1.0, 1.0, 1.0, 1.0, 1.0, 1.0, 1.0, 1.0, 1.0, 1.0, 1.0, 1.0, 1.0, 1.0, 1.0, 1.0, 1.0, 1.0, 1.0, 1.0, 1.0, 1.0, 1.0, 1.0, 1.0, 1.0, 1.0, 1.0, 1.0, 1.0, 1.0, 1.0, 1.0, 1.0, 1.0, 1.0, 1.0, 1.0, 1.0, 1.0, 1.0, 1.0, 1.0, 1.0, 1.0, 1.0, 1.0, 1.0, 1.0, 1.0, 1.0, 1.0, 1.0, 1.0, 1.0, 1.0, 1.0, 1.0, 1.0, 1.0, 1.0, 1.0, 1.0, 1.0, 1.0, 1.0, 1.0, 1.0, 1.0, 1.0, 1.0, 1.0, 1.0, 1.0, 1.0, 1.0, 1.0, 1.0, 1.0, 1.0, 1.0, 1.0, 1.0, 1.0, 1.0, 1.0, 1.0, 1.0, 1.0, 1.0, 1.0, 1.0, 1.0, 1.0, 1.0, 1.0, 1.0, 1.0, 1.0, 1.0, 1.0, 1.0, 1.0, 1.0, 1.0, 1.0, 1.0, 1.0, 1.0, 1.0, 1.0, 1.0, 1.0, 1.0, 1.0, 1.0, 1.0, 1.0, 1.0, 1.0, 1.0, 1.0, 1.0, 1.0, 1.0, 1.0, 1.0, 1.0, 1.0, 1.0, 1.0, 1.0, 1.0, 1.0, 1.0, 1.0, 1.0, 1.0, 1.0, 1.0, 1.0, 1.0, 1.0, 1.0, 1.0, 1.0, 1.0, 1.0, 1.0, 1.0, 1.0, 1.0, 1.0, 1.0, 1.0, 1.0, 1.0, 1.0, 1.0, 1.0, 1.0, 1.0, 1.0, 1.0, 1.0, 1.0, 1.0, 1.0, 1.0, 1.0, 1.0, 1.0, 1.0, 1.0, 1.0, 1.0, 1.0, 1.0, 1.0, 1.0, 1.0, 1.0, 1.0, 1.0, 1.0, 1.0, 1.0, 1.0, 1.0, 1.0, 1.0, 1.0, 1.0, 1.0, 1.0, 1.0, 1.0, 1.0, 1.0, 1.0, 1.0, 1.0, 1.0, 1.0, 1.0, 1.0, 1.0, 1.0, 1.0, 1.0, 1.0, 1.0, 1.0, 1.0, 1.0, 1.0, 1.0, 1.0, 1.0, 1.0, 1.0, 1.0, 1.0, 1.0, 1.0, 1.0, 1.0, 1.0, 1.0, 1.0, 1.0, 1.0, 1.0, 1.0, 1.0, 1.0, 1.0, 1.0, 1.0, 1.0, 1.0, 1.0, 1.0, 1.0, 1.0, 1.0, 1.0, 1.0, 1.0, 1.0, 1.0, 1.0, 1.0, 1.0, 1.0, 1.0, 1.0, 1.0, 1.0, 1.0, 1.0, 1.0, 1.0, 1.0, 1.0, 1.0, 1.0, 1.0, 1.0, 1.0, 1.0, 1.0, 1.0, 1.0, 1.0, 1.0, 1.0, 1.0, 1.0, 1.0, 1.0, 1.0, 1.0, 1.0, 1.0, 1.0, 1.0, 1.0, 1.0, 1.0, 1.0, 1.0, 1.0, 1.0, 1.0, 1.0, 1.0, 1.0, 1.0, 1.0, 1.0, 1.0, 1.0, 1.0, 1.0, 1.0, 1.0, 1.0, 1.0, 1.0, 1.0, 1.0, 1.0, 1.0, 1.0, 1.0, 1.0, 1.0, 1.0, 1.0, 1.0, 1.0, 1.0, 1.0, 1.0, 1.0, 1.0, 1.0, 1.0, 1.0, 1.0, 1.0, 1.0, 1.0, 1.0, 1.0, 1.0, 1.0, 1.0, 1.0, 1.0, 1.0, 1.0, 1.0, 1.0, 1.0, 1.0, 1.0, 1.0, 1.0, 1.0, 1.0, 1.0, 1.0, 1.0, 1.0, 1.0, 1.0, 1.0, 1.0, 1.0, 1.0, 1.0, 1.0, 1.0, 1.0, 1.0, 1.0, 1.0, 1.0, 1.0, 1.0, 1.0, 1.0, 1.0, 1.0, 1.0, 1.0, 1.0, 1.0, 1.0, 1.0, 1.0, 1.0, 1.0, 1.0, 1.0, 1.0, 1.0, 1.0, 1.0, 1.0, 1.0, 1.0, 1.0, 1.0, 1.0, 1.0, 1.0, 1.0, 1.0, 1.0, 1.0, 1.0, 1.0, 1.0, 1.0, 1.0, 1.0, 1.0, 1.0, 1.0, 1.0, 1.0, 1.0, 1.0, 1.0, 1.0, 1.0, 1.0, 1.0, 1.0, 1.0, 1.0, 1.0, 1.0, 1.0, 1.0, 1.0, 1.0, 1.0, 1.0, 1.0, 1.0, 1.0, 1.0, 1.0, 1.0, 1.0, 1.0, 1.0, 1.0, 1.0, 1.0, 1.0, 1.0, 1.0, 1.0, 1.0, 1.0, 1.0, 1.0, 1.0, 1.0, 1.0, 1.0, 1.0, 1.0, 1.0, 1.0, 1.0, 1.0, 1.0, 1.0, 1.0, 1.0, 1.0, 1.0, 1.0, 1.0, 1.0, 1.0, 1.0, 1.0, 1.0, 1.0, 1.0, 1.0, 1.0, 1.0, 1.0, 1.0, 1.0, 1.0, 1.0, 1.0, 1.0, 1.0, 1.0, 1.0, 1.0, 1.0, 1.0, 1.0, 1.0, 1.0, 1.0, 1.0, 1.0, 1.0, 1.0, 1.0, 1.0, 1.0, 1.0, 1.0, 1.0, 1.0, 1.0, 1.0, 1.0, 1.0, 1.0, 1.0, 1.0, 1.0, 1.0, 1.0, 1.0, 1.0, 1.0, 1.0, 1.0, 1.0, 1.0, 1.0, 1.0, 1.0, 1.0, 1.0, 1.0, 1.0, 1.0, 1.0, 1.0, 1.0, 1.0, 1.0, 1.0, 1.0, 1.0, 1.0, 1.0, 1.0, 1.0, 1.0, 1.0, 1.0, 1.0, 1.0, 1.0, 1.0, 1.0, 1.0, 1.0, 1.0, 1.0, 1.0, 1.0, 1.0, 1.0, 1.0, 1.0, 1.0, 1.0, 1.0, 1.0, 1.0, 1.0, 1.0, 1.0, 1.0, 1.0, 1.0, 1.0, 1.0, 1.0, 1.0, 1.0, 1.0, 1.0, 1.0, 1.0, 1.0, 1.0, 1.0, 1.0, 1.0, 1.0, 1.0, 1.0, 1.0, 1.0, 1.0, 1.0, 1.0, 1.0, 1.0, 1.0, 1.0, 1.0, 1.0, 1.0, 1.0, 1.0, 1.0, 1.0, 1.0, 1.0, 1.0, 1.0, 1.0, 1.0, 1.0, 1.0, 1.0, 1.0, 1.0, 1.0, 1.0, 1.0, 1.0, 1.0, 1.0, 1.0, 1.0, 1.0, 1.0, 1.0, 1.0, 1.0, 1.0, 1.0, 1.0, 1.0, 1.0, 1.0, 1.0, 1.0, 1.0, 1.0, 1.0, 1.0, 1.0, 1.0, 1.0, 1.0, 1.0, 1.0, 1.0, 1.0, 1.0, 1.0, 1.0, 1.0, 1.0, 1.0, 1.0, 1.0, 1.0, 1.0, 1.0, 1.0, 1.0, 1.0, 1.0, 1.0, 1.0, 1.0, 1.0, 1.0, 1.0, 1.0, 1.0, 1.0, 1.0, 1.0, 1.0, 1.0, 1.0, 1.0, 1.0, 1.0, 1.0, 1.0, 1.0, 1.0, 1.0, 1.0, 1.0, 1.0, 1.0, 1.0, 1.0, 1.0, 1.0, 1.0, 1.0, 1.0, 1.0, 1.0, 1.0, 1.0, 1.0, 1.0, 1.0, 1.0, 1.0, 1.0, 1.0, 1.0, 1.0, 1.0, 1.0, 1.0, 1.0, 1.0, 1.0, 1.0, 1.0, 1.0, 1.0, 1.0, 1.0, 1.0, 1.0, 1.0, 1.0, 1.0, 1.0, 1.0, 1.0, 1.0, 1.0, 1.0, 1.0, 1.0, 1.0, 1.0, 1.0, 1.0, 1.0, 1.0, 1.0, 1.0, 1.0, 1.0, 1.0, 1.0, 1.0, 1.0, 1.0, 1.0, 1.0, 1.0, 1.0, 1.0, 1.0, 1.0, 1.0, 1.0, 1.0, 1.0, 1.0, 1.0, 1.0, 1.0, 1.0, 1.0, 1.0, 1.0, 1.0, 1.0, 1.0, 1.0, 1.0, 1.0, 1.0, 1.0, 1.0, 1.0, 1.0, 1.0, 1.0, 1.0, 1.0, 1.0, 1.0, 1.0, 1.0, 1.0, 1.0, 1.0, 1.0, 1.0, 1.0, 1.0, 1.0, 1.0, 1.0, 1.0, 1.0, 1.0, 1.0, 1.0, 1.0, 1.0, 1.0, 1.0, 1.0, 1.0, 1.0, 1.0, 1.0, 1.0, 1.0, 1.0, 1.0, 1.0, 1.0, 1.0, 1.0, 1.0, 1.0, 1.0, 1.0, 1.0, 1.0, 1.0, 1.0, 1.0, 1.0, 1.0, 1.0, 1.0, 1.0, 1.0, 1.0, 1.0, 1.0, 1.0, 1.0, 1.0, 1.0, 1.0, 1.0, 1.0, 1.0, 1.0, 1.0, 1.0, 1.0, 1.0, 1.0, 1.0, 1.0, 1.0, 1.0, 1.0, 1.0, 1.0, 1.0, 1.0, 1.0, 1.0, 1.0, 1.0, 1.0, 1.0, 1.0, 1.0, 1.0, 1.0, 1.0, 1.0, 1.0, 1.0, 1.0, 1.0, 1.0, 1.0, 1.0, 1.0, 1.0, 1.0, 1.0, 1.0, 1.0, 1.0, 1.0, 1.0, 1.0, 1.0, 1.0, 1.0, 1.0, 1.0, 1.0, 1.0, 1.0, 1.0, 1.0, 1.0, 1.0, 1.0, 1.0, 1.0, 1.0, 1.0, 1.0, 1.0, 1.0, 1.0, 1.0, 1.0, 1.0, 1.0, 1.0, 1.0, 1.0, 1.0, 1.0, 1.0, 1.0, 1.0, 1.0, 1.0, 1.0, 1.0, 1.0, 1.0, 1.0, 1.0, 1.0, 1.0, 1.0, 1.0, 1.0, 1.0, 1.0, 1.0, 1.0, 1.0, 1.0, 1.0, 1.0, 1.0, 1.0, 1.0, 1.0, 1.0, 1.0, 1.0, 1.0, 1.0, 1.0, 1.0, 1.0, 1.0, 1.0, 1.0, 1.0, 1.0, 1.0, 1.0, 1.0, 1.0, 1.0, 1.0, 1.0, 1.0, 1.0, 1.0, 1.0, 1.0, 1.0, 1.0, 1.0, 1.0, 1.0, 1.0, 1.0, 1.0, 1.0, 1.0, 1.0, 1.0, 1.0, 1.0, 1.0, 1.0, 1.0, 1.0, 1.0, 1.0, 1.0, 1.0, 1.0, 1.0, 1.0, 1.0, 1.0, 1.0, 1.0, 1.0, 1.0, 1.0, 1.0, 1.0, 1.0, 1.0, 1.0, 1.0, 1.0, 1.0, 1.0, 1.0, 1.0, 1.0, 1.0, 1.0, 1.0, 1.0, 1.0, 1.0, 1.0, 1.0, 1.0, 1.0, 1.0, 1.0, 1.0, 1.0, 1.0, 1.0, 1.0, 1.0, 1.0, 1.0, 1.0, 1.0, 1.0, 1.0, 1.0, 1.0, 1.0, 1.0, 1.0, 1.0, 1.0, 1.0, 1.0, 1.0, 1.0, 1.0, 1.0, 1.0, 1.0, 1.0, 1.0, 1.0, 1.0, 1.0, 1.0, 1.0, 1.0, 1.0, 1.0, 1.0, 1.0, 1.0, 1.0, 1.0, 1.0, 1.0, 1.0, 1.0, 1.0, 1.0, 1.0, 1.0, 1.0, 1.0, 1.0, 1.0, 1.0, 1.0, 1.0, 1.0, 1.0, 1.0, 1.0, 1.0, 1.0, 1.0, 1.0, 1.0, 1.0, 1.0, 1.0, 1.0, 1.0, 1.0, 1.0, 1.0, 1.0, 1.0, 1.0, 1.0, 1.0, 1.0, 1.0, 1.0, 1.0, 1.0, 1.0, 1.0, 1.0, 1.0, 1.0, 1.0, 1.0, 1.0, 1.0, 1.0, 1.0, 1.0, 1.0, 1.0, 1.0, 1.0, 1.0, 1.0, 1.0, 1.0, 1.0, 1.0, 1.0, 1.0, 1.0, 1.0, 1.0, 1.0, 1.0, 1.0, 1.0, 1.0, 1.0, 1.0, 1.0, 1.0, 1.0, 1.0, 1.0, 1.0, 1.0, 1.0, 1.0, 1.0, 1.0, 1.0, 1.0, 1.0, 1.0, 1.0, 1.0, 1.0, 1.0, 1.0, 1.0, 1.0, 1.0, 1.0, 1.0, 1.0, 1.0, 1.0, 1.0, 1.0, 1.0, 1.0, 1.0, 1.0, 1.0, 1.0, 1.0, 1.0, 1.0, 1.0, 1.0, 1.0, 1.0, 1.0, 1.0, 1.0, 1.0, 1.0, 1.0, 1.0, 1.0, 1.0, 1.0, 1.0, 1.0, 1.0, 1.0, 1.0, 1.0, 1.0, 1.0, 1.0, 1.0, 1.0, 1.0, 1.0, 1.0, 1.0, 1.0, 1.0, 1.0, 1.0, 1.0, 1.0, 1.0, 1.0, 1.0, 1.0, 1.0, 1.0, 1.0, 1.0, 1.0, 1.0, 1.0, 1.0, 1.0, 1.0, 1.0, 1.0, 1.0, 1.0, 1.0, 1.0, 1.0, 1.0, 1.0, 1.0, 1.0, 1.0, 1.0, 1.0, 1.0, 1.0, 1.0, 1.0, 1.0, 1.0, 1.0, 1.0, 1.0, 1.0, 1.0, 1.0, 1.0, 1.0, 1.0, 1.0, 1.0, 1.0, 1.0, 1.0, 1.0, 1.0, 1.0, 1.0, 1.0, 1.0, 1.0, 1.0, 1.0, 1.0, 1.0, 1.0, 1.0, 1.0, 1.0, 1.0, 1.0, 1.0, 1.0, 1.0, 1.0, 1.0, 1.0, 1.0, 1.0, 1.0, 1.0, 1.0, 1.0, 1.0, 1.0, 1.0, 1.0, 1.0, 1.0, 1.0, 1.0, 1.0, 1.0, 1.0, 1.0, 1.0, 1.0, 1.0, 1.0, 1.0, 1.0, 1.0, 1.0, 1.0, 1.0, 1.0, 1.0, 1.0, 1.0, 1.0, 1.0, 1.0, 1.0, 1.0, 1.0, 1.0, 1.0, 1.0, 1.0, 1.0, 1.0, 1.0, 1.0, 1.0, 1.0, 1.0, 1.0, 1.0, 1.0, 1.0, 1.0, 1.0, 1.0, 1.0, 1.0, 1.0, 1.0, 1.0, 1.0, 1.0, 1.0, 1.0, 1.0, 1.0, 1.0, 1.0, 1.0, 1.0, 1.0, 1.0, 1.0, 1.0, 1.0, 1.0, 1.0, 1.0, 1.0, 1.0])
me_short_sword.materials.append(mat_short_sword)
me_short_sword.use_remesh_preserve_volume = False
me_short_sword.use_remesh_preserve_attributes = False
me_short_sword.use_mirror_vertex_groups = False
me_short_sword.use_paint_bone_selection = False
me_short_sword.use_paint_mask = True
me_short_sword.update()

# ---- objects
ob_camera = bpy.data.objects.new('Camera', cam_camera)
ob_short_sword = bpy.data.objects.new('Short Sword', me_short_sword)
ob_sun = bpy.data.objects.new('Sun', light_sun)

# ---- transforms, parenting, visibility, modifiers, constraints
ob_camera.location = (-3.077, -10.87, 2.511)
ob_camera.rotation_euler = (1.671, -0.8062, -0.3265)
ob_camera.lineart.crease_threshold = 0.0
ob_short_sword.location = (0.0, 0.0, 0.0)
ob_short_sword.lineart.crease_threshold = 0.0
ob_sun.location = (-9.395, -4.768e-07, 6.335)
ob_sun.rotation_euler = (-0.2686, -0.9631, 1.681)
ob_sun.lineart.crease_threshold = 0.0

# ---- collection membership
scene.collection.objects.link(ob_camera)
col_collection_1.objects.link(ob_short_sword)
col_collection_1.objects.link(ob_sun)

# ---- scene / render settings (as saved in the file)
scene.camera = ob_camera
scene.frame_start = 1; scene.frame_end = 250; scene.frame_set(22)
scene.render.engine = 'CYCLES'
scene.render.resolution_x = 256
scene.render.resolution_y = 256
scene.render.dither_intensity = 0.0
scene.render.film_transparent = True
scene.cycles.use_denoising = False
scene.cycles.samples = 128
scene.cycles.sampling_pattern = 'TABULATED_SOBOL'
scene.cycles.light_sampling_threshold = 0.0
scene.cycles.use_adaptive_sampling = False
scene.cycles.use_light_tree = False
scene.cycles.blur_glossy = 0.0
scene.cycles.sample_clamp_indirect = 0.0
scene.view_settings.view_transform = 'Standard'
bpy.context.view_layer.update()
